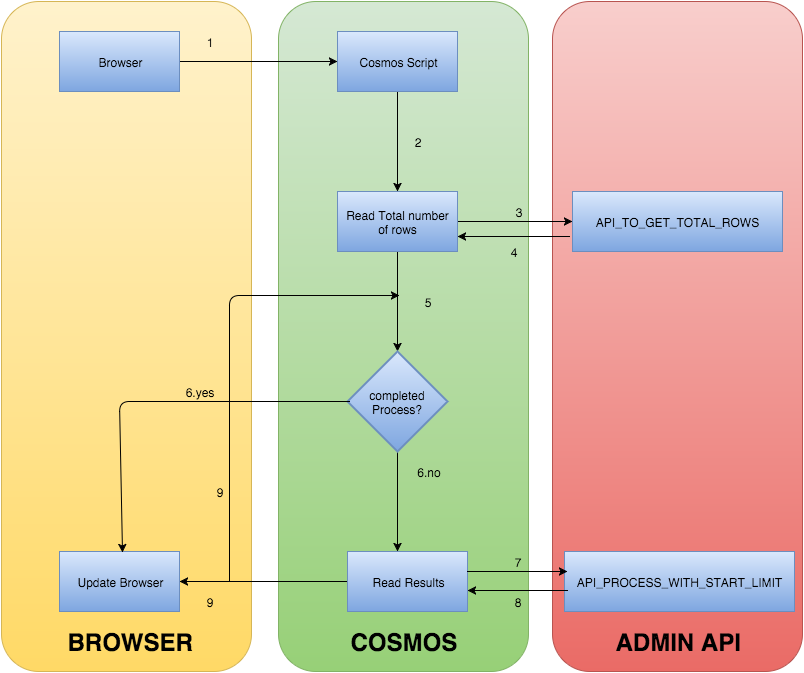

The diagram above was exported from draw.io. Its source (the exported page's mxGraphModel, read from the mxfile embedded in the PNG):
<mxGraphModel dx="1434" dy="789" grid="1" gridSize="10" guides="1" tooltips="1" connect="1" arrows="1" fold="1" page="1" pageScale="1" pageWidth="826" pageHeight="1169" background="#ffffff" math="0">
  <root>
    <mxCell id="0" />
    <mxCell id="1" parent="0" />
    <mxCell id="47" value="" style="rounded=1;whiteSpace=wrap;html=1;plain-red" parent="1" vertex="1">
      <mxGeometry x="563" y="160" width="250" height="670" as="geometry" />
    </mxCell>
    <mxCell id="46" value="" style="rounded=1;whiteSpace=wrap;html=1;plain-green" parent="1" vertex="1">
      <mxGeometry x="289" y="160" width="250" height="670" as="geometry" />
    </mxCell>
    <mxCell id="44" value="" style="rounded=1;whiteSpace=wrap;html=1;plain-yellow" parent="1" vertex="1">
      <mxGeometry x="12" y="160" width="250" height="670" as="geometry" />
    </mxCell>
    <mxCell id="4" value="" style="edgeStyle=orthogonalEdgeStyle;rounded=0;html=1;jettySize=auto;orthogonalLoop=1;" parent="1" source="2" target="3" edge="1">
      <mxGeometry relative="1" as="geometry" />
    </mxCell>
    <mxCell id="2" value="Browser" style="whiteSpace=wrap;html=1;plain-blue" parent="1" vertex="1">
      <mxGeometry x="70" y="190" width="120" height="60" as="geometry" />
    </mxCell>
    <mxCell id="6" value="" style="edgeStyle=orthogonalEdgeStyle;rounded=0;html=1;jettySize=auto;orthogonalLoop=1;" parent="1" source="3" target="5" edge="1">
      <mxGeometry relative="1" as="geometry" />
    </mxCell>
    <mxCell id="3" value="Cosmos Script" style="whiteSpace=wrap;html=1;plain-blue" parent="1" vertex="1">
      <mxGeometry x="348" y="190" width="120" height="60" as="geometry" />
    </mxCell>
    <mxCell id="8" value="" style="edgeStyle=orthogonalEdgeStyle;rounded=0;html=1;jettySize=auto;orthogonalLoop=1;exitX=1;exitY=0.5;" parent="1" source="5" target="7" edge="1">
      <mxGeometry relative="1" as="geometry">
        <mxPoint x="490" y="380" as="sourcePoint" />
        <mxPoint x="570" y="380" as="targetPoint" />
        <Array as="points" />
      </mxGeometry>
    </mxCell>
    <mxCell id="10" value="" style="edgeStyle=orthogonalEdgeStyle;rounded=0;html=1;jettySize=auto;orthogonalLoop=1;" parent="1" source="5" edge="1">
      <mxGeometry relative="1" as="geometry">
        <mxPoint x="408" y="510" as="targetPoint" />
      </mxGeometry>
    </mxCell>
    <mxCell id="5" value="Read Total number of rows" style="whiteSpace=wrap;html=1;plain-blue" parent="1" vertex="1">
      <mxGeometry x="348" y="350" width="120" height="60" as="geometry" />
    </mxCell>
    <mxCell id="7" value="API_TO_GET_TOTAL_ROWS" style="whiteSpace=wrap;html=1;plain-blue" parent="1" vertex="1">
      <mxGeometry x="583" y="350" width="210" height="60" as="geometry" />
    </mxCell>
    <mxCell id="16" value="" style="edgeStyle=orthogonalEdgeStyle;rounded=0;html=1;jettySize=auto;orthogonalLoop=1;" parent="1" source="11" edge="1">
      <mxGeometry relative="1" as="geometry">
        <mxPoint x="408" y="710" as="targetPoint" />
      </mxGeometry>
    </mxCell>
    <mxCell id="11" value="completed Process?" style="strokeWidth=2;html=1;shape=mxgraph.flowchart.decision;whiteSpace=wrap;plain-blue" parent="1" vertex="1">
      <mxGeometry x="358" y="510" width="100" height="100" as="geometry" />
    </mxCell>
    <mxCell id="12" value="API_PROCESS_WITH_START_LIMIT" style="whiteSpace=wrap;html=1;plain-blue" parent="1" vertex="1">
      <mxGeometry x="575" y="710" width="230" height="60" as="geometry" />
    </mxCell>
    <mxCell id="22" value="" style="edgeStyle=orthogonalEdgeStyle;rounded=0;html=1;jettySize=auto;orthogonalLoop=1;" parent="1" source="17" target="21" edge="1">
      <mxGeometry relative="1" as="geometry" />
    </mxCell>
    <mxCell id="17" value="Read Results" style="whiteSpace=wrap;html=1;plain-blue" parent="1" vertex="1">
      <mxGeometry x="358" y="710" width="120" height="60" as="geometry" />
    </mxCell>
    <mxCell id="21" value="Update Browser" style="whiteSpace=wrap;html=1;plain-blue" parent="1" vertex="1">
      <mxGeometry x="70" y="710" width="120" height="60" as="geometry" />
    </mxCell>
    <mxCell id="23" value="" style="endArrow=classic;html=1;" parent="1" edge="1">
      <mxGeometry width="50" height="50" relative="1" as="geometry">
        <mxPoint x="240" y="740" as="sourcePoint" />
        <mxPoint x="410" y="454" as="targetPoint" />
        <Array as="points">
          <mxPoint x="240" y="454" />
        </Array>
      </mxGeometry>
    </mxCell>
    <mxCell id="24" value="" style="endArrow=classic;html=1;entryX=0.442;entryY=0.017;entryPerimeter=0;" parent="1" edge="1">
      <mxGeometry width="50" height="50" relative="1" as="geometry">
        <mxPoint x="360" y="560" as="sourcePoint" />
        <mxPoint x="133" y="711" as="targetPoint" />
        <Array as="points">
          <mxPoint x="130" y="560" />
        </Array>
      </mxGeometry>
    </mxCell>
    <mxCell id="25" value="1" style="text;html=1;strokeColor=none;fillColor=none;align=center;verticalAlign=middle;whiteSpace=wrap;overflow=hidden;" parent="1" vertex="1">
      <mxGeometry x="200" y="190" width="40" height="20" as="geometry" />
    </mxCell>
    <mxCell id="26" value="2" style="text;html=1;strokeColor=none;fillColor=none;align=center;verticalAlign=middle;whiteSpace=wrap;overflow=hidden;" parent="1" vertex="1">
      <mxGeometry x="408" y="290" width="40" height="20" as="geometry" />
    </mxCell>
    <mxCell id="27" value="3" style="text;html=1;strokeColor=none;fillColor=none;align=center;verticalAlign=middle;whiteSpace=wrap;overflow=hidden;" parent="1" vertex="1">
      <mxGeometry x="509" y="360" width="40" height="20" as="geometry" />
    </mxCell>
    <mxCell id="28" value="" style="endArrow=classic;html=1;entryX=1;entryY=0.75;" parent="1" target="5" edge="1">
      <mxGeometry width="50" height="50" relative="1" as="geometry">
        <mxPoint x="580" y="395" as="sourcePoint" />
        <mxPoint x="128" y="160" as="targetPoint" />
      </mxGeometry>
    </mxCell>
    <mxCell id="30" value="4" style="text;html=1;strokeColor=none;fillColor=none;align=center;verticalAlign=middle;whiteSpace=wrap;overflow=hidden;" parent="1" vertex="1">
      <mxGeometry x="504" y="400" width="40" height="20" as="geometry" />
    </mxCell>
    <mxCell id="31" value="5" style="text;html=1;strokeColor=none;fillColor=none;align=center;verticalAlign=middle;whiteSpace=wrap;overflow=hidden;" parent="1" vertex="1">
      <mxGeometry x="418" y="450" width="40" height="20" as="geometry" />
    </mxCell>
    <mxCell id="32" value="6.no" style="text;html=1;strokeColor=none;fillColor=none;align=center;verticalAlign=middle;whiteSpace=wrap;overflow=hidden;" parent="1" vertex="1">
      <mxGeometry x="418" y="620" width="40" height="20" as="geometry" />
    </mxCell>
    <mxCell id="35" value="6.yes" style="text;html=1;strokeColor=none;fillColor=none;align=center;verticalAlign=middle;whiteSpace=wrap;overflow=hidden;" parent="1" vertex="1">
      <mxGeometry x="190" y="540" width="40" height="20" as="geometry" />
    </mxCell>
    <mxCell id="36" value="7" style="text;html=1;strokeColor=none;fillColor=none;align=center;verticalAlign=middle;whiteSpace=wrap;overflow=hidden;" parent="1" vertex="1">
      <mxGeometry x="508" y="710" width="40" height="20" as="geometry" />
    </mxCell>
    <mxCell id="39" value="" style="edgeStyle=orthogonalEdgeStyle;rounded=0;html=1;jettySize=auto;orthogonalLoop=1;" parent="1" edge="1">
      <mxGeometry x="478" y="730" as="geometry">
        <mxPoint x="478" y="730" as="sourcePoint" />
        <mxPoint x="578" y="730" as="targetPoint" />
      </mxGeometry>
    </mxCell>
    <mxCell id="40" value="" style="endArrow=classic;html=1;exitX=0;exitY=0.75;entryX=1;entryY=0.75;" parent="1" edge="1">
      <mxGeometry x="478" y="749" width="50" height="50" as="geometry">
        <mxPoint x="578" y="749" as="sourcePoint" />
        <mxPoint x="478" y="749" as="targetPoint" />
      </mxGeometry>
    </mxCell>
    <mxCell id="41" value="8" style="text;html=1;strokeColor=none;fillColor=none;align=center;verticalAlign=middle;whiteSpace=wrap;overflow=hidden;" parent="1" vertex="1">
      <mxGeometry x="508" y="750" width="40" height="20" as="geometry" />
    </mxCell>
    <mxCell id="42" value="9" style="text;html=1;strokeColor=none;fillColor=none;align=center;verticalAlign=middle;whiteSpace=wrap;overflow=hidden;" parent="1" vertex="1">
      <mxGeometry x="200" y="750" width="40" height="20" as="geometry" />
    </mxCell>
    <mxCell id="43" value="9" style="text;html=1;strokeColor=none;fillColor=none;align=center;verticalAlign=middle;whiteSpace=wrap;overflow=hidden;" parent="1" vertex="1">
      <mxGeometry x="210" y="640" width="40" height="20" as="geometry" />
    </mxCell>
    <mxCell id="51" value="BROWSER" style="text;html=1;fontSize=24;fontStyle=1;verticalAlign=middle;align=center;" parent="1" vertex="1">
      <mxGeometry x="90" y="780" width="100" height="40" as="geometry" />
    </mxCell>
    <mxCell id="52" value="COSMOS" style="text;html=1;fontSize=24;fontStyle=1;verticalAlign=middle;align=center;" parent="1" vertex="1">
      <mxGeometry x="364" y="780" width="100" height="40" as="geometry" />
    </mxCell>
    <mxCell id="53" value="ADMIN API" style="text;html=1;fontSize=24;fontStyle=1;verticalAlign=middle;align=center;" parent="1" vertex="1">
      <mxGeometry x="638" y="780" width="100" height="40" as="geometry" />
    </mxCell>
  </root>
</mxGraphModel>